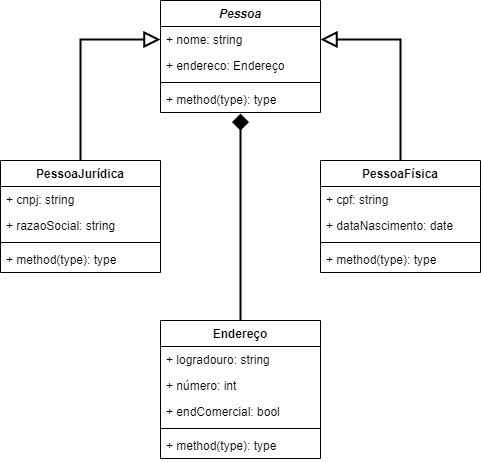

The diagram above was exported from draw.io. Its source (the exported page's mxGraphModel, read from the mxfile embedded in the PNG):
<mxGraphModel dx="419" dy="783" grid="1" gridSize="10" guides="1" tooltips="1" connect="1" arrows="1" fold="1" page="1" pageScale="1" pageWidth="827" pageHeight="1169" math="0" shadow="0">
  <root>
    <mxCell id="0" />
    <mxCell id="1" parent="0" />
    <mxCell id="szO5Z0pcgEltk4RpUPEg-19" style="edgeStyle=orthogonalEdgeStyle;rounded=0;orthogonalLoop=1;jettySize=auto;html=1;entryX=0;entryY=0.5;entryDx=0;entryDy=0;endArrow=block;endFill=0;endSize=12;strokeWidth=2;startSize=12;" edge="1" parent="1" source="szO5Z0pcgEltk4RpUPEg-1" target="szO5Z0pcgEltk4RpUPEg-14">
      <mxGeometry relative="1" as="geometry" />
    </mxCell>
    <mxCell id="szO5Z0pcgEltk4RpUPEg-1" value="PessoaJurídica" style="swimlane;fontStyle=1;align=center;verticalAlign=top;childLayout=stackLayout;horizontal=1;startSize=26;horizontalStack=0;resizeParent=1;resizeParentMax=0;resizeLast=0;collapsible=1;marginBottom=0;" vertex="1" parent="1">
      <mxGeometry x="160" y="280" width="160" height="112" as="geometry" />
    </mxCell>
    <mxCell id="szO5Z0pcgEltk4RpUPEg-5" value="+ cnpj: string" style="text;strokeColor=none;fillColor=none;align=left;verticalAlign=top;spacingLeft=4;spacingRight=4;overflow=hidden;rotatable=0;points=[[0,0.5],[1,0.5]];portConstraint=eastwest;" vertex="1" parent="szO5Z0pcgEltk4RpUPEg-1">
      <mxGeometry y="26" width="160" height="26" as="geometry" />
    </mxCell>
    <mxCell id="szO5Z0pcgEltk4RpUPEg-11" value="+ razaoSocial: string" style="text;strokeColor=none;fillColor=none;align=left;verticalAlign=top;spacingLeft=4;spacingRight=4;overflow=hidden;rotatable=0;points=[[0,0.5],[1,0.5]];portConstraint=eastwest;" vertex="1" parent="szO5Z0pcgEltk4RpUPEg-1">
      <mxGeometry y="52" width="160" height="26" as="geometry" />
    </mxCell>
    <mxCell id="szO5Z0pcgEltk4RpUPEg-3" value="" style="line;strokeWidth=1;fillColor=none;align=left;verticalAlign=middle;spacingTop=-1;spacingLeft=3;spacingRight=3;rotatable=0;labelPosition=right;points=[];portConstraint=eastwest;" vertex="1" parent="szO5Z0pcgEltk4RpUPEg-1">
      <mxGeometry y="78" width="160" height="8" as="geometry" />
    </mxCell>
    <mxCell id="szO5Z0pcgEltk4RpUPEg-4" value="+ method(type): type" style="text;strokeColor=none;fillColor=none;align=left;verticalAlign=top;spacingLeft=4;spacingRight=4;overflow=hidden;rotatable=0;points=[[0,0.5],[1,0.5]];portConstraint=eastwest;" vertex="1" parent="szO5Z0pcgEltk4RpUPEg-1">
      <mxGeometry y="86" width="160" height="26" as="geometry" />
    </mxCell>
    <mxCell id="szO5Z0pcgEltk4RpUPEg-20" style="edgeStyle=orthogonalEdgeStyle;rounded=0;orthogonalLoop=1;jettySize=auto;html=1;entryX=1;entryY=0.5;entryDx=0;entryDy=0;endArrow=block;endFill=0;strokeWidth=2;jumpSize=6;endSize=12;startSize=12;" edge="1" parent="1" source="szO5Z0pcgEltk4RpUPEg-6" target="szO5Z0pcgEltk4RpUPEg-14">
      <mxGeometry relative="1" as="geometry" />
    </mxCell>
    <mxCell id="szO5Z0pcgEltk4RpUPEg-6" value="PessoaFísica" style="swimlane;fontStyle=1;align=center;verticalAlign=top;childLayout=stackLayout;horizontal=1;startSize=26;horizontalStack=0;resizeParent=1;resizeParentMax=0;resizeLast=0;collapsible=1;marginBottom=0;" vertex="1" parent="1">
      <mxGeometry x="480" y="280" width="160" height="112" as="geometry" />
    </mxCell>
    <mxCell id="szO5Z0pcgEltk4RpUPEg-8" value="+ cpf: string" style="text;strokeColor=none;fillColor=none;align=left;verticalAlign=top;spacingLeft=4;spacingRight=4;overflow=hidden;rotatable=0;points=[[0,0.5],[1,0.5]];portConstraint=eastwest;" vertex="1" parent="szO5Z0pcgEltk4RpUPEg-6">
      <mxGeometry y="26" width="160" height="26" as="geometry" />
    </mxCell>
    <mxCell id="szO5Z0pcgEltk4RpUPEg-12" value="+ dataNascimento: date" style="text;strokeColor=none;fillColor=none;align=left;verticalAlign=top;spacingLeft=4;spacingRight=4;overflow=hidden;rotatable=0;points=[[0,0.5],[1,0.5]];portConstraint=eastwest;" vertex="1" parent="szO5Z0pcgEltk4RpUPEg-6">
      <mxGeometry y="52" width="160" height="26" as="geometry" />
    </mxCell>
    <mxCell id="szO5Z0pcgEltk4RpUPEg-9" value="" style="line;strokeWidth=1;fillColor=none;align=left;verticalAlign=middle;spacingTop=-1;spacingLeft=3;spacingRight=3;rotatable=0;labelPosition=right;points=[];portConstraint=eastwest;" vertex="1" parent="szO5Z0pcgEltk4RpUPEg-6">
      <mxGeometry y="78" width="160" height="8" as="geometry" />
    </mxCell>
    <mxCell id="szO5Z0pcgEltk4RpUPEg-10" value="+ method(type): type" style="text;strokeColor=none;fillColor=none;align=left;verticalAlign=top;spacingLeft=4;spacingRight=4;overflow=hidden;rotatable=0;points=[[0,0.5],[1,0.5]];portConstraint=eastwest;" vertex="1" parent="szO5Z0pcgEltk4RpUPEg-6">
      <mxGeometry y="86" width="160" height="26" as="geometry" />
    </mxCell>
    <mxCell id="szO5Z0pcgEltk4RpUPEg-13" value="Pessoa" style="swimlane;fontStyle=3;align=center;verticalAlign=top;childLayout=stackLayout;horizontal=1;startSize=26;horizontalStack=0;resizeParent=1;resizeParentMax=0;resizeLast=0;collapsible=1;marginBottom=0;" vertex="1" parent="1">
      <mxGeometry x="320" y="120" width="160" height="112" as="geometry" />
    </mxCell>
    <mxCell id="szO5Z0pcgEltk4RpUPEg-14" value="+ nome: string" style="text;strokeColor=none;fillColor=none;align=left;verticalAlign=top;spacingLeft=4;spacingRight=4;overflow=hidden;rotatable=0;points=[[0,0.5],[1,0.5]];portConstraint=eastwest;" vertex="1" parent="szO5Z0pcgEltk4RpUPEg-13">
      <mxGeometry y="26" width="160" height="26" as="geometry" />
    </mxCell>
    <mxCell id="szO5Z0pcgEltk4RpUPEg-28" value="+ endereco: Endereço" style="text;strokeColor=none;fillColor=none;align=left;verticalAlign=top;spacingLeft=4;spacingRight=4;overflow=hidden;rotatable=0;points=[[0,0.5],[1,0.5]];portConstraint=eastwest;" vertex="1" parent="szO5Z0pcgEltk4RpUPEg-13">
      <mxGeometry y="52" width="160" height="26" as="geometry" />
    </mxCell>
    <mxCell id="szO5Z0pcgEltk4RpUPEg-17" value="" style="line;strokeWidth=1;fillColor=none;align=left;verticalAlign=middle;spacingTop=-1;spacingLeft=3;spacingRight=3;rotatable=0;labelPosition=right;points=[];portConstraint=eastwest;" vertex="1" parent="szO5Z0pcgEltk4RpUPEg-13">
      <mxGeometry y="78" width="160" height="8" as="geometry" />
    </mxCell>
    <mxCell id="szO5Z0pcgEltk4RpUPEg-18" value="+ method(type): type" style="text;strokeColor=none;fillColor=none;align=left;verticalAlign=top;spacingLeft=4;spacingRight=4;overflow=hidden;rotatable=0;points=[[0,0.5],[1,0.5]];portConstraint=eastwest;" vertex="1" parent="szO5Z0pcgEltk4RpUPEg-13">
      <mxGeometry y="86" width="160" height="26" as="geometry" />
    </mxCell>
    <mxCell id="szO5Z0pcgEltk4RpUPEg-27" style="edgeStyle=orthogonalEdgeStyle;rounded=0;jumpSize=6;orthogonalLoop=1;jettySize=auto;html=1;endArrow=diamond;endFill=1;startSize=12;endSize=12;strokeWidth=2;" edge="1" parent="1" source="szO5Z0pcgEltk4RpUPEg-21">
      <mxGeometry relative="1" as="geometry">
        <mxPoint x="400" y="250" as="targetPoint" />
        <Array as="points">
          <mxPoint x="400" y="236" />
        </Array>
      </mxGeometry>
    </mxCell>
    <mxCell id="szO5Z0pcgEltk4RpUPEg-21" value="Endereço" style="swimlane;fontStyle=1;align=center;verticalAlign=top;childLayout=stackLayout;horizontal=1;startSize=26;horizontalStack=0;resizeParent=1;resizeParentMax=0;resizeLast=0;collapsible=1;marginBottom=0;" vertex="1" parent="1">
      <mxGeometry x="320" y="440" width="160" height="138" as="geometry" />
    </mxCell>
    <mxCell id="szO5Z0pcgEltk4RpUPEg-22" value="+ logradouro: string" style="text;strokeColor=none;fillColor=none;align=left;verticalAlign=top;spacingLeft=4;spacingRight=4;overflow=hidden;rotatable=0;points=[[0,0.5],[1,0.5]];portConstraint=eastwest;" vertex="1" parent="szO5Z0pcgEltk4RpUPEg-21">
      <mxGeometry y="26" width="160" height="26" as="geometry" />
    </mxCell>
    <mxCell id="szO5Z0pcgEltk4RpUPEg-23" value="+ número: int" style="text;strokeColor=none;fillColor=none;align=left;verticalAlign=top;spacingLeft=4;spacingRight=4;overflow=hidden;rotatable=0;points=[[0,0.5],[1,0.5]];portConstraint=eastwest;" vertex="1" parent="szO5Z0pcgEltk4RpUPEg-21">
      <mxGeometry y="52" width="160" height="26" as="geometry" />
    </mxCell>
    <mxCell id="szO5Z0pcgEltk4RpUPEg-26" value="+ endComercial: bool" style="text;strokeColor=none;fillColor=none;align=left;verticalAlign=top;spacingLeft=4;spacingRight=4;overflow=hidden;rotatable=0;points=[[0,0.5],[1,0.5]];portConstraint=eastwest;" vertex="1" parent="szO5Z0pcgEltk4RpUPEg-21">
      <mxGeometry y="78" width="160" height="26" as="geometry" />
    </mxCell>
    <mxCell id="szO5Z0pcgEltk4RpUPEg-24" value="" style="line;strokeWidth=1;fillColor=none;align=left;verticalAlign=middle;spacingTop=-1;spacingLeft=3;spacingRight=3;rotatable=0;labelPosition=right;points=[];portConstraint=eastwest;" vertex="1" parent="szO5Z0pcgEltk4RpUPEg-21">
      <mxGeometry y="104" width="160" height="8" as="geometry" />
    </mxCell>
    <mxCell id="szO5Z0pcgEltk4RpUPEg-25" value="+ method(type): type" style="text;strokeColor=none;fillColor=none;align=left;verticalAlign=top;spacingLeft=4;spacingRight=4;overflow=hidden;rotatable=0;points=[[0,0.5],[1,0.5]];portConstraint=eastwest;" vertex="1" parent="szO5Z0pcgEltk4RpUPEg-21">
      <mxGeometry y="112" width="160" height="26" as="geometry" />
    </mxCell>
  </root>
</mxGraphModel>